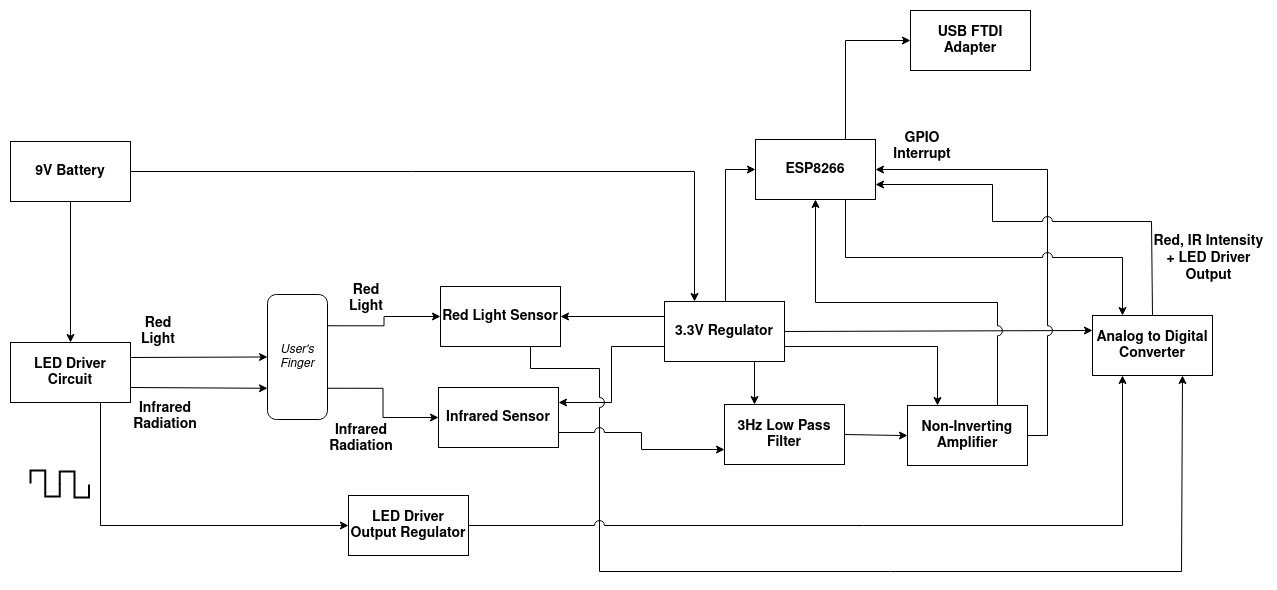

The diagram above was exported from draw.io. Its source (the exported page's mxGraphModel, read from the mxfile embedded in the PNG):
<mxGraphModel dx="1822" dy="728" grid="1" gridSize="1" guides="1" tooltips="1" connect="1" arrows="1" fold="1" page="0" pageScale="1" pageWidth="850" pageHeight="1100" math="0" shadow="0">
  <root>
    <mxCell id="0" />
    <mxCell id="1" parent="0" />
    <mxCell id="L3qS0LtpGMIaxLxYgfam-13" style="edgeStyle=orthogonalEdgeStyle;rounded=0;orthogonalLoop=1;jettySize=auto;html=1;exitX=0.5;exitY=1;exitDx=0;exitDy=0;jumpStyle=arc;jumpSize=10;fontStyle=1;fontSize=14;" parent="1" source="L3qS0LtpGMIaxLxYgfam-1" target="L3qS0LtpGMIaxLxYgfam-5" edge="1">
      <mxGeometry relative="1" as="geometry" />
    </mxCell>
    <mxCell id="_rnaWojOQDUQBq56d803-2" style="edgeStyle=orthogonalEdgeStyle;rounded=0;orthogonalLoop=1;jettySize=auto;html=1;exitX=1;exitY=0.5;exitDx=0;exitDy=0;entryX=0.25;entryY=0;entryDx=0;entryDy=0;" edge="1" parent="1" source="L3qS0LtpGMIaxLxYgfam-1" target="L3qS0LtpGMIaxLxYgfam-2">
      <mxGeometry relative="1" as="geometry" />
    </mxCell>
    <mxCell id="L3qS0LtpGMIaxLxYgfam-1" value="9V Battery" style="rounded=0;whiteSpace=wrap;html=1;fontStyle=1;fontSize=14;" parent="1" vertex="1">
      <mxGeometry x="-296" y="266" width="120" height="60" as="geometry" />
    </mxCell>
    <mxCell id="L3qS0LtpGMIaxLxYgfam-32" style="edgeStyle=orthogonalEdgeStyle;rounded=0;jumpStyle=arc;jumpSize=10;orthogonalLoop=1;jettySize=auto;html=1;exitX=0;exitY=0.25;exitDx=0;exitDy=0;entryX=1;entryY=0.5;entryDx=0;entryDy=0;fontStyle=1;fontSize=14;" parent="1" source="L3qS0LtpGMIaxLxYgfam-2" target="L3qS0LtpGMIaxLxYgfam-6" edge="1">
      <mxGeometry relative="1" as="geometry" />
    </mxCell>
    <mxCell id="L3qS0LtpGMIaxLxYgfam-34" style="edgeStyle=orthogonalEdgeStyle;rounded=0;jumpStyle=arc;jumpSize=10;orthogonalLoop=1;jettySize=auto;html=1;exitX=0.75;exitY=1;exitDx=0;exitDy=0;entryX=0.25;entryY=0;entryDx=0;entryDy=0;fontStyle=1;fontSize=14;" parent="1" source="L3qS0LtpGMIaxLxYgfam-2" target="L3qS0LtpGMIaxLxYgfam-9" edge="1">
      <mxGeometry relative="1" as="geometry" />
    </mxCell>
    <mxCell id="L3qS0LtpGMIaxLxYgfam-35" style="edgeStyle=orthogonalEdgeStyle;rounded=0;jumpStyle=arc;jumpSize=10;orthogonalLoop=1;jettySize=auto;html=1;exitX=1;exitY=0.75;exitDx=0;exitDy=0;entryX=0.25;entryY=0;entryDx=0;entryDy=0;fontStyle=1;fontSize=14;" parent="1" source="L3qS0LtpGMIaxLxYgfam-2" target="L3qS0LtpGMIaxLxYgfam-10" edge="1">
      <mxGeometry relative="1" as="geometry" />
    </mxCell>
    <mxCell id="L3qS0LtpGMIaxLxYgfam-36" style="edgeStyle=orthogonalEdgeStyle;rounded=0;jumpStyle=arc;jumpSize=10;orthogonalLoop=1;jettySize=auto;html=1;exitX=1;exitY=0.5;exitDx=0;exitDy=0;entryX=0;entryY=0.25;entryDx=0;entryDy=0;fontStyle=1;fontSize=14;" parent="1" source="L3qS0LtpGMIaxLxYgfam-2" target="L3qS0LtpGMIaxLxYgfam-11" edge="1">
      <mxGeometry relative="1" as="geometry" />
    </mxCell>
    <mxCell id="L3qS0LtpGMIaxLxYgfam-51" style="edgeStyle=orthogonalEdgeStyle;rounded=0;jumpStyle=arc;jumpSize=10;orthogonalLoop=1;jettySize=auto;html=1;exitX=0;exitY=0.75;exitDx=0;exitDy=0;entryX=1;entryY=0.25;entryDx=0;entryDy=0;fontStyle=1;fontSize=14;" parent="1" source="L3qS0LtpGMIaxLxYgfam-2" target="L3qS0LtpGMIaxLxYgfam-7" edge="1">
      <mxGeometry relative="1" as="geometry" />
    </mxCell>
    <mxCell id="rNzv7pFLIS2_SXxq4m_f-4" style="edgeStyle=orthogonalEdgeStyle;rounded=0;jumpStyle=arc;jumpSize=10;orthogonalLoop=1;jettySize=auto;html=1;exitX=0.25;exitY=0;exitDx=0;exitDy=0;entryX=0;entryY=0.5;entryDx=0;entryDy=0;endSize=6;" parent="1" source="L3qS0LtpGMIaxLxYgfam-2" target="L3qS0LtpGMIaxLxYgfam-3" edge="1">
      <mxGeometry relative="1" as="geometry">
        <Array as="points">
          <mxPoint x="419" y="426" />
          <mxPoint x="419" y="294" />
        </Array>
      </mxGeometry>
    </mxCell>
    <mxCell id="L3qS0LtpGMIaxLxYgfam-2" value="3.3V Regulator" style="rounded=0;whiteSpace=wrap;html=1;fontStyle=1;fontSize=14;" parent="1" vertex="1">
      <mxGeometry x="358" y="426" width="120" height="60" as="geometry" />
    </mxCell>
    <mxCell id="L3qS0LtpGMIaxLxYgfam-58" style="edgeStyle=orthogonalEdgeStyle;rounded=0;jumpStyle=arc;jumpSize=10;orthogonalLoop=1;jettySize=auto;html=1;exitX=0.75;exitY=0;exitDx=0;exitDy=0;entryX=0;entryY=0.5;entryDx=0;entryDy=0;startArrow=none;startFill=0;endArrow=classic;endFill=1;fontSize=14;" parent="1" source="L3qS0LtpGMIaxLxYgfam-3" target="L3qS0LtpGMIaxLxYgfam-4" edge="1">
      <mxGeometry relative="1" as="geometry" />
    </mxCell>
    <mxCell id="L3qS0LtpGMIaxLxYgfam-3" value="ESP8266" style="rounded=0;whiteSpace=wrap;html=1;fontStyle=1;fontSize=14;" parent="1" vertex="1">
      <mxGeometry x="449" y="264" width="120" height="60" as="geometry" />
    </mxCell>
    <mxCell id="L3qS0LtpGMIaxLxYgfam-4" value="USB FTDI Adapter" style="rounded=0;whiteSpace=wrap;html=1;fontStyle=1;fontSize=14;" parent="1" vertex="1">
      <mxGeometry x="604" y="135" width="120" height="60" as="geometry" />
    </mxCell>
    <mxCell id="L3qS0LtpGMIaxLxYgfam-38" style="edgeStyle=orthogonalEdgeStyle;rounded=0;jumpStyle=arc;jumpSize=10;orthogonalLoop=1;jettySize=auto;html=1;exitX=0.75;exitY=1;exitDx=0;exitDy=0;entryX=0;entryY=0.5;entryDx=0;entryDy=0;fontStyle=1;fontSize=14;" parent="1" source="L3qS0LtpGMIaxLxYgfam-5" target="L3qS0LtpGMIaxLxYgfam-8" edge="1">
      <mxGeometry relative="1" as="geometry" />
    </mxCell>
    <mxCell id="rNzv7pFLIS2_SXxq4m_f-9" style="edgeStyle=orthogonalEdgeStyle;rounded=0;jumpStyle=arc;jumpSize=10;orthogonalLoop=1;jettySize=auto;html=1;exitX=1;exitY=0.25;exitDx=0;exitDy=0;entryX=0.5;entryY=1;entryDx=0;entryDy=0;endSize=6;" parent="1" source="L3qS0LtpGMIaxLxYgfam-5" target="rNzv7pFLIS2_SXxq4m_f-8" edge="1">
      <mxGeometry relative="1" as="geometry" />
    </mxCell>
    <mxCell id="rNzv7pFLIS2_SXxq4m_f-10" style="edgeStyle=orthogonalEdgeStyle;rounded=0;jumpStyle=arc;jumpSize=10;orthogonalLoop=1;jettySize=auto;html=1;exitX=1;exitY=0.75;exitDx=0;exitDy=0;entryX=0.75;entryY=1;entryDx=0;entryDy=0;endSize=6;" parent="1" source="L3qS0LtpGMIaxLxYgfam-5" target="rNzv7pFLIS2_SXxq4m_f-8" edge="1">
      <mxGeometry relative="1" as="geometry" />
    </mxCell>
    <mxCell id="L3qS0LtpGMIaxLxYgfam-5" value="LED Driver Circuit" style="rounded=0;whiteSpace=wrap;html=1;fontStyle=1;fontSize=14;" parent="1" vertex="1">
      <mxGeometry x="-296" y="467" width="120" height="60" as="geometry" />
    </mxCell>
    <mxCell id="rNzv7pFLIS2_SXxq4m_f-2" style="edgeStyle=orthogonalEdgeStyle;rounded=0;orthogonalLoop=1;jettySize=auto;html=1;exitX=0.75;exitY=1;exitDx=0;exitDy=0;entryX=0.75;entryY=1;entryDx=0;entryDy=0;jumpStyle=arc;endSize=6;jumpSize=10;" parent="1" source="L3qS0LtpGMIaxLxYgfam-6" target="L3qS0LtpGMIaxLxYgfam-11" edge="1">
      <mxGeometry relative="1" as="geometry">
        <Array as="points">
          <mxPoint x="224" y="493" />
          <mxPoint x="293" y="493" />
          <mxPoint x="293" y="696" />
          <mxPoint x="875" y="696" />
        </Array>
      </mxGeometry>
    </mxCell>
    <mxCell id="L3qS0LtpGMIaxLxYgfam-6" value="Red Light Sensor" style="rounded=0;whiteSpace=wrap;html=1;fontStyle=1;fontSize=14;" parent="1" vertex="1">
      <mxGeometry x="134" y="411" width="120" height="60" as="geometry" />
    </mxCell>
    <mxCell id="L3qS0LtpGMIaxLxYgfam-52" style="edgeStyle=orthogonalEdgeStyle;rounded=0;jumpStyle=arc;jumpSize=10;orthogonalLoop=1;jettySize=auto;html=1;exitX=1;exitY=0.75;exitDx=0;exitDy=0;entryX=0;entryY=0.75;entryDx=0;entryDy=0;fontStyle=1;fontSize=14;" parent="1" source="L3qS0LtpGMIaxLxYgfam-7" target="L3qS0LtpGMIaxLxYgfam-9" edge="1">
      <mxGeometry relative="1" as="geometry" />
    </mxCell>
    <mxCell id="L3qS0LtpGMIaxLxYgfam-7" value="Infrared Sensor" style="rounded=0;whiteSpace=wrap;html=1;fontStyle=1;fontSize=14;" parent="1" vertex="1">
      <mxGeometry x="132" y="512" width="120" height="60" as="geometry" />
    </mxCell>
    <mxCell id="L3qS0LtpGMIaxLxYgfam-45" style="edgeStyle=orthogonalEdgeStyle;rounded=0;jumpStyle=arc;jumpSize=10;orthogonalLoop=1;jettySize=auto;html=1;exitX=1;exitY=0.5;exitDx=0;exitDy=0;entryX=0.25;entryY=1;entryDx=0;entryDy=0;fontStyle=1;fontSize=14;" parent="1" source="L3qS0LtpGMIaxLxYgfam-8" target="L3qS0LtpGMIaxLxYgfam-11" edge="1">
      <mxGeometry relative="1" as="geometry" />
    </mxCell>
    <mxCell id="L3qS0LtpGMIaxLxYgfam-8" value="LED Driver Output Regulator" style="rounded=0;whiteSpace=wrap;html=1;fontStyle=1;fontSize=14;" parent="1" vertex="1">
      <mxGeometry x="42" y="620" width="120" height="60" as="geometry" />
    </mxCell>
    <mxCell id="L3qS0LtpGMIaxLxYgfam-50" style="edgeStyle=orthogonalEdgeStyle;rounded=0;jumpStyle=arc;jumpSize=10;orthogonalLoop=1;jettySize=auto;html=1;exitX=1;exitY=0.5;exitDx=0;exitDy=0;fontStyle=1;fontSize=14;" parent="1" source="L3qS0LtpGMIaxLxYgfam-9" target="L3qS0LtpGMIaxLxYgfam-10" edge="1">
      <mxGeometry relative="1" as="geometry" />
    </mxCell>
    <mxCell id="L3qS0LtpGMIaxLxYgfam-9" value="3Hz Low Pass Filter" style="rounded=0;whiteSpace=wrap;html=1;fontStyle=1;fontSize=14;" parent="1" vertex="1">
      <mxGeometry x="418" y="529" width="120" height="60" as="geometry" />
    </mxCell>
    <mxCell id="L3qS0LtpGMIaxLxYgfam-41" style="edgeStyle=orthogonalEdgeStyle;rounded=0;jumpStyle=arc;jumpSize=10;orthogonalLoop=1;jettySize=auto;html=1;exitX=0.75;exitY=0;exitDx=0;exitDy=0;fontStyle=1;fontSize=14;" parent="1" source="L3qS0LtpGMIaxLxYgfam-10" target="L3qS0LtpGMIaxLxYgfam-3" edge="1">
      <mxGeometry relative="1" as="geometry" />
    </mxCell>
    <mxCell id="L3qS0LtpGMIaxLxYgfam-43" style="edgeStyle=orthogonalEdgeStyle;rounded=0;jumpStyle=arc;jumpSize=10;orthogonalLoop=1;jettySize=auto;html=1;exitX=1;exitY=0.5;exitDx=0;exitDy=0;entryX=1;entryY=0.5;entryDx=0;entryDy=0;fontStyle=1;fontSize=14;" parent="1" source="L3qS0LtpGMIaxLxYgfam-10" target="L3qS0LtpGMIaxLxYgfam-3" edge="1">
      <mxGeometry relative="1" as="geometry" />
    </mxCell>
    <mxCell id="L3qS0LtpGMIaxLxYgfam-10" value="Non-Inverting Amplifier" style="rounded=0;whiteSpace=wrap;html=1;fontStyle=1;fontSize=14;" parent="1" vertex="1">
      <mxGeometry x="601" y="530" width="120" height="60" as="geometry" />
    </mxCell>
    <mxCell id="L3qS0LtpGMIaxLxYgfam-55" style="edgeStyle=orthogonalEdgeStyle;rounded=0;jumpStyle=arc;jumpSize=10;orthogonalLoop=1;jettySize=auto;html=1;exitX=0.5;exitY=0;exitDx=0;exitDy=0;entryX=1;entryY=0.75;entryDx=0;entryDy=0;fontSize=14;" parent="1" source="L3qS0LtpGMIaxLxYgfam-11" target="L3qS0LtpGMIaxLxYgfam-3" edge="1">
      <mxGeometry relative="1" as="geometry">
        <Array as="points">
          <mxPoint x="845" y="346" />
          <mxPoint x="686" y="346" />
          <mxPoint x="686" y="310" />
        </Array>
      </mxGeometry>
    </mxCell>
    <mxCell id="L3qS0LtpGMIaxLxYgfam-56" style="edgeStyle=orthogonalEdgeStyle;rounded=0;jumpStyle=arc;jumpSize=10;orthogonalLoop=1;jettySize=auto;html=1;exitX=0.25;exitY=0;exitDx=0;exitDy=0;entryX=0.75;entryY=1;entryDx=0;entryDy=0;fontSize=14;startArrow=classic;startFill=1;endArrow=none;endFill=0;" parent="1" source="L3qS0LtpGMIaxLxYgfam-11" target="L3qS0LtpGMIaxLxYgfam-3" edge="1">
      <mxGeometry relative="1" as="geometry" />
    </mxCell>
    <mxCell id="L3qS0LtpGMIaxLxYgfam-11" value="Analog to Digital Converter" style="rounded=0;whiteSpace=wrap;html=1;fontStyle=1;fontSize=14;" parent="1" vertex="1">
      <mxGeometry x="786" y="440" width="120" height="60" as="geometry" />
    </mxCell>
    <mxCell id="L3qS0LtpGMIaxLxYgfam-18" value="Red Light" style="text;html=1;strokeColor=none;fillColor=none;align=center;verticalAlign=middle;whiteSpace=wrap;rounded=0;fontStyle=1;fontSize=14;" parent="1" vertex="1">
      <mxGeometry x="-168" y="446" width="40" height="20" as="geometry" />
    </mxCell>
    <mxCell id="L3qS0LtpGMIaxLxYgfam-20" value="Infrared Radiation" style="text;html=1;strokeColor=none;fillColor=none;align=center;verticalAlign=middle;whiteSpace=wrap;rounded=0;fontStyle=1;fontSize=14;" parent="1" vertex="1">
      <mxGeometry x="-161" y="531" width="40" height="20" as="geometry" />
    </mxCell>
    <mxCell id="L3qS0LtpGMIaxLxYgfam-39" value="" style="pointerEvents=1;verticalLabelPosition=bottom;shadow=0;dashed=0;align=center;html=1;verticalAlign=top;shape=mxgraph.electrical.waveforms.square_wave;strokeWidth=2;fontStyle=1;fontSize=14;" parent="1" vertex="1">
      <mxGeometry x="-276" y="595" width="29.25" height="26" as="geometry" />
    </mxCell>
    <mxCell id="L3qS0LtpGMIaxLxYgfam-40" value="" style="pointerEvents=1;verticalLabelPosition=bottom;shadow=0;dashed=0;align=center;html=1;verticalAlign=top;shape=mxgraph.electrical.waveforms.square_wave;strokeWidth=2;fontStyle=1;fontSize=14;" parent="1" vertex="1">
      <mxGeometry x="-246.75" y="596" width="29.25" height="26" as="geometry" />
    </mxCell>
    <mxCell id="L3qS0LtpGMIaxLxYgfam-44" value="GPIO Interrupt" style="text;html=1;strokeColor=none;fillColor=none;align=center;verticalAlign=middle;whiteSpace=wrap;rounded=0;fontStyle=1;fontSize=14;" parent="1" vertex="1">
      <mxGeometry x="596" y="261" width="40" height="20" as="geometry" />
    </mxCell>
    <mxCell id="L3qS0LtpGMIaxLxYgfam-57" value="&lt;b&gt;Red, IR Intensity + LED Driver Output&lt;/b&gt;" style="text;html=1;strokeColor=none;fillColor=none;align=center;verticalAlign=middle;whiteSpace=wrap;rounded=0;fontSize=14;" parent="1" vertex="1">
      <mxGeometry x="845" y="373" width="115" height="20" as="geometry" />
    </mxCell>
    <mxCell id="rNzv7pFLIS2_SXxq4m_f-12" style="edgeStyle=orthogonalEdgeStyle;rounded=0;jumpStyle=arc;jumpSize=10;orthogonalLoop=1;jettySize=auto;html=1;exitX=0.25;exitY=0;exitDx=0;exitDy=0;entryX=0;entryY=0.5;entryDx=0;entryDy=0;endSize=6;" parent="1" source="rNzv7pFLIS2_SXxq4m_f-8" target="L3qS0LtpGMIaxLxYgfam-6" edge="1">
      <mxGeometry relative="1" as="geometry" />
    </mxCell>
    <mxCell id="rNzv7pFLIS2_SXxq4m_f-13" style="edgeStyle=orthogonalEdgeStyle;rounded=0;jumpStyle=arc;jumpSize=10;orthogonalLoop=1;jettySize=auto;html=1;exitX=0.75;exitY=0;exitDx=0;exitDy=0;entryX=0;entryY=0.5;entryDx=0;entryDy=0;endSize=6;" parent="1" source="rNzv7pFLIS2_SXxq4m_f-8" target="L3qS0LtpGMIaxLxYgfam-7" edge="1">
      <mxGeometry relative="1" as="geometry" />
    </mxCell>
    <mxCell id="rNzv7pFLIS2_SXxq4m_f-8" value="&lt;i&gt;User's Finger&lt;/i&gt;" style="rounded=1;whiteSpace=wrap;html=1;direction=south;" parent="1" vertex="1">
      <mxGeometry x="-39" y="419" width="60" height="125" as="geometry" />
    </mxCell>
    <mxCell id="rNzv7pFLIS2_SXxq4m_f-14" value="Red Light" style="text;html=1;strokeColor=none;fillColor=none;align=center;verticalAlign=middle;whiteSpace=wrap;rounded=0;fontStyle=1;fontSize=14;" parent="1" vertex="1">
      <mxGeometry x="40" y="413" width="40" height="20" as="geometry" />
    </mxCell>
    <mxCell id="rNzv7pFLIS2_SXxq4m_f-15" value="Infrared Radiation" style="text;html=1;strokeColor=none;fillColor=none;align=center;verticalAlign=middle;whiteSpace=wrap;rounded=0;fontStyle=1;fontSize=14;" parent="1" vertex="1">
      <mxGeometry x="35" y="553" width="40" height="20" as="geometry" />
    </mxCell>
  </root>
</mxGraphModel>